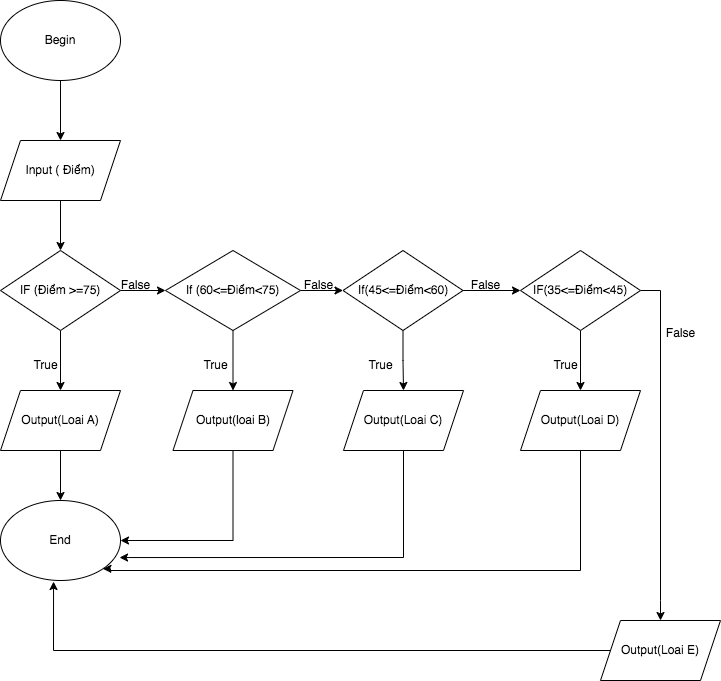

The diagram above was exported from draw.io. Its source (the exported page's mxGraphModel, read from the mxfile embedded in the PNG):
<mxGraphModel dx="954" dy="512" grid="1" gridSize="10" guides="1" tooltips="1" connect="1" arrows="1" fold="1" page="1" pageScale="1" pageWidth="850" pageHeight="1100" math="0" shadow="0">
  <root>
    <mxCell id="0" />
    <mxCell id="1" parent="0" />
    <mxCell id="4HubQTaktFOFMh0LKnDb-4" style="edgeStyle=orthogonalEdgeStyle;rounded=0;orthogonalLoop=1;jettySize=auto;html=1;" edge="1" parent="1" source="4HubQTaktFOFMh0LKnDb-1" target="4HubQTaktFOFMh0LKnDb-2">
      <mxGeometry relative="1" as="geometry" />
    </mxCell>
    <mxCell id="4HubQTaktFOFMh0LKnDb-1" value="Begin" style="ellipse;whiteSpace=wrap;html=1;" vertex="1" parent="1">
      <mxGeometry x="120" y="40" width="120" height="80" as="geometry" />
    </mxCell>
    <mxCell id="4HubQTaktFOFMh0LKnDb-5" style="edgeStyle=orthogonalEdgeStyle;rounded=0;orthogonalLoop=1;jettySize=auto;html=1;" edge="1" parent="1" source="4HubQTaktFOFMh0LKnDb-2" target="4HubQTaktFOFMh0LKnDb-3">
      <mxGeometry relative="1" as="geometry" />
    </mxCell>
    <mxCell id="4HubQTaktFOFMh0LKnDb-2" value="Input ( Điểm)&lt;br&gt;" style="shape=parallelogram;perimeter=parallelogramPerimeter;whiteSpace=wrap;html=1;fixedSize=1;" vertex="1" parent="1">
      <mxGeometry x="120" y="180" width="120" height="60" as="geometry" />
    </mxCell>
    <mxCell id="4HubQTaktFOFMh0LKnDb-8" style="edgeStyle=orthogonalEdgeStyle;rounded=0;orthogonalLoop=1;jettySize=auto;html=1;entryX=0.5;entryY=0;entryDx=0;entryDy=0;" edge="1" parent="1" source="4HubQTaktFOFMh0LKnDb-3" target="4HubQTaktFOFMh0LKnDb-7">
      <mxGeometry relative="1" as="geometry" />
    </mxCell>
    <mxCell id="4HubQTaktFOFMh0LKnDb-12" style="edgeStyle=orthogonalEdgeStyle;rounded=0;orthogonalLoop=1;jettySize=auto;html=1;entryX=0;entryY=0.5;entryDx=0;entryDy=0;" edge="1" parent="1" source="4HubQTaktFOFMh0LKnDb-3" target="4HubQTaktFOFMh0LKnDb-6">
      <mxGeometry relative="1" as="geometry" />
    </mxCell>
    <mxCell id="4HubQTaktFOFMh0LKnDb-3" value="IF (Điểm &amp;gt;=75)" style="rhombus;whiteSpace=wrap;html=1;" vertex="1" parent="1">
      <mxGeometry x="120" y="290" width="120" height="80" as="geometry" />
    </mxCell>
    <mxCell id="4HubQTaktFOFMh0LKnDb-15" style="edgeStyle=orthogonalEdgeStyle;rounded=0;orthogonalLoop=1;jettySize=auto;html=1;" edge="1" parent="1" source="4HubQTaktFOFMh0LKnDb-6" target="4HubQTaktFOFMh0LKnDb-14">
      <mxGeometry relative="1" as="geometry" />
    </mxCell>
    <mxCell id="4HubQTaktFOFMh0LKnDb-19" style="edgeStyle=orthogonalEdgeStyle;rounded=0;orthogonalLoop=1;jettySize=auto;html=1;entryX=0;entryY=0.5;entryDx=0;entryDy=0;" edge="1" parent="1" source="4HubQTaktFOFMh0LKnDb-6" target="4HubQTaktFOFMh0LKnDb-18">
      <mxGeometry relative="1" as="geometry" />
    </mxCell>
    <mxCell id="4HubQTaktFOFMh0LKnDb-6" value="If (60&amp;lt;=Điểm&amp;lt;75)" style="rhombus;whiteSpace=wrap;html=1;" vertex="1" parent="1">
      <mxGeometry x="285" y="290" width="135" height="80" as="geometry" />
    </mxCell>
    <mxCell id="4HubQTaktFOFMh0LKnDb-10" style="edgeStyle=orthogonalEdgeStyle;rounded=0;orthogonalLoop=1;jettySize=auto;html=1;entryX=0.5;entryY=0;entryDx=0;entryDy=0;" edge="1" parent="1" source="4HubQTaktFOFMh0LKnDb-7" target="4HubQTaktFOFMh0LKnDb-9">
      <mxGeometry relative="1" as="geometry" />
    </mxCell>
    <mxCell id="4HubQTaktFOFMh0LKnDb-7" value="Output(Loai A)" style="shape=parallelogram;perimeter=parallelogramPerimeter;whiteSpace=wrap;html=1;fixedSize=1;" vertex="1" parent="1">
      <mxGeometry x="120" y="430" width="120" height="60" as="geometry" />
    </mxCell>
    <mxCell id="4HubQTaktFOFMh0LKnDb-9" value="End" style="ellipse;whiteSpace=wrap;html=1;" vertex="1" parent="1">
      <mxGeometry x="120" y="540" width="120" height="80" as="geometry" />
    </mxCell>
    <mxCell id="4HubQTaktFOFMh0LKnDb-11" value="True" style="text;html=1;align=center;verticalAlign=middle;resizable=0;points=[];autosize=1;strokeColor=none;fillColor=none;" vertex="1" parent="1">
      <mxGeometry x="140" y="390" width="50" height="30" as="geometry" />
    </mxCell>
    <mxCell id="4HubQTaktFOFMh0LKnDb-13" value="False" style="text;html=1;align=center;verticalAlign=middle;resizable=0;points=[];autosize=1;strokeColor=none;fillColor=none;" vertex="1" parent="1">
      <mxGeometry x="230" y="310" width="50" height="30" as="geometry" />
    </mxCell>
    <mxCell id="4HubQTaktFOFMh0LKnDb-16" style="edgeStyle=orthogonalEdgeStyle;rounded=0;orthogonalLoop=1;jettySize=auto;html=1;entryX=1;entryY=0.5;entryDx=0;entryDy=0;" edge="1" parent="1" source="4HubQTaktFOFMh0LKnDb-14" target="4HubQTaktFOFMh0LKnDb-9">
      <mxGeometry relative="1" as="geometry">
        <mxPoint x="380" y="580" as="targetPoint" />
        <Array as="points">
          <mxPoint x="353" y="580" />
        </Array>
      </mxGeometry>
    </mxCell>
    <mxCell id="4HubQTaktFOFMh0LKnDb-14" value="Output(loai B)&lt;br&gt;" style="shape=parallelogram;perimeter=parallelogramPerimeter;whiteSpace=wrap;html=1;fixedSize=1;" vertex="1" parent="1">
      <mxGeometry x="292.5" y="430" width="120" height="60" as="geometry" />
    </mxCell>
    <mxCell id="4HubQTaktFOFMh0LKnDb-17" value="True" style="text;html=1;align=center;verticalAlign=middle;resizable=0;points=[];autosize=1;strokeColor=none;fillColor=none;" vertex="1" parent="1">
      <mxGeometry x="310" y="390" width="50" height="30" as="geometry" />
    </mxCell>
    <mxCell id="4HubQTaktFOFMh0LKnDb-23" style="edgeStyle=orthogonalEdgeStyle;rounded=0;orthogonalLoop=1;jettySize=auto;html=1;entryX=0.5;entryY=0;entryDx=0;entryDy=0;" edge="1" parent="1" source="4HubQTaktFOFMh0LKnDb-18" target="4HubQTaktFOFMh0LKnDb-22">
      <mxGeometry relative="1" as="geometry" />
    </mxCell>
    <mxCell id="4HubQTaktFOFMh0LKnDb-31" style="edgeStyle=orthogonalEdgeStyle;rounded=0;orthogonalLoop=1;jettySize=auto;html=1;" edge="1" parent="1" source="4HubQTaktFOFMh0LKnDb-18" target="4HubQTaktFOFMh0LKnDb-27">
      <mxGeometry relative="1" as="geometry" />
    </mxCell>
    <mxCell id="4HubQTaktFOFMh0LKnDb-18" value="If(45&amp;lt;=Điểm&amp;lt;60)" style="rhombus;whiteSpace=wrap;html=1;" vertex="1" parent="1">
      <mxGeometry x="462.5" y="290" width="120" height="80" as="geometry" />
    </mxCell>
    <mxCell id="4HubQTaktFOFMh0LKnDb-20" value="False" style="text;html=1;align=center;verticalAlign=middle;resizable=0;points=[];autosize=1;strokeColor=none;fillColor=none;" vertex="1" parent="1">
      <mxGeometry x="412.5" y="310" width="50" height="30" as="geometry" />
    </mxCell>
    <mxCell id="4HubQTaktFOFMh0LKnDb-24" style="edgeStyle=orthogonalEdgeStyle;rounded=0;orthogonalLoop=1;jettySize=auto;html=1;entryX=0.992;entryY=0.713;entryDx=0;entryDy=0;entryPerimeter=0;" edge="1" parent="1" source="4HubQTaktFOFMh0LKnDb-22" target="4HubQTaktFOFMh0LKnDb-9">
      <mxGeometry relative="1" as="geometry">
        <mxPoint x="523" y="610" as="targetPoint" />
        <Array as="points">
          <mxPoint x="523" y="597" />
        </Array>
      </mxGeometry>
    </mxCell>
    <mxCell id="4HubQTaktFOFMh0LKnDb-22" value="Output(Loai C)" style="shape=parallelogram;perimeter=parallelogramPerimeter;whiteSpace=wrap;html=1;fixedSize=1;" vertex="1" parent="1">
      <mxGeometry x="463" y="430" width="120" height="60" as="geometry" />
    </mxCell>
    <mxCell id="4HubQTaktFOFMh0LKnDb-29" style="edgeStyle=orthogonalEdgeStyle;rounded=0;orthogonalLoop=1;jettySize=auto;html=1;entryX=0.5;entryY=0;entryDx=0;entryDy=0;" edge="1" parent="1" source="4HubQTaktFOFMh0LKnDb-27" target="4HubQTaktFOFMh0LKnDb-28">
      <mxGeometry relative="1" as="geometry" />
    </mxCell>
    <mxCell id="4HubQTaktFOFMh0LKnDb-35" style="edgeStyle=orthogonalEdgeStyle;rounded=0;orthogonalLoop=1;jettySize=auto;html=1;entryX=0.5;entryY=0;entryDx=0;entryDy=0;" edge="1" parent="1" source="4HubQTaktFOFMh0LKnDb-27" target="4HubQTaktFOFMh0LKnDb-36">
      <mxGeometry relative="1" as="geometry">
        <mxPoint x="810" y="610" as="targetPoint" />
        <Array as="points">
          <mxPoint x="780" y="330" />
          <mxPoint x="780" y="640" />
        </Array>
      </mxGeometry>
    </mxCell>
    <mxCell id="4HubQTaktFOFMh0LKnDb-27" value="IF(35&amp;lt;=Điểm&amp;lt;45)" style="rhombus;whiteSpace=wrap;html=1;" vertex="1" parent="1">
      <mxGeometry x="640" y="290" width="120" height="80" as="geometry" />
    </mxCell>
    <mxCell id="4HubQTaktFOFMh0LKnDb-30" style="edgeStyle=orthogonalEdgeStyle;rounded=0;orthogonalLoop=1;jettySize=auto;html=1;entryX=1;entryY=1;entryDx=0;entryDy=0;exitX=0.5;exitY=1;exitDx=0;exitDy=0;" edge="1" parent="1" source="4HubQTaktFOFMh0LKnDb-28" target="4HubQTaktFOFMh0LKnDb-9">
      <mxGeometry relative="1" as="geometry">
        <mxPoint x="670" y="600" as="targetPoint" />
        <Array as="points">
          <mxPoint x="700" y="610" />
          <mxPoint x="230" y="610" />
          <mxPoint x="230" y="608" />
        </Array>
      </mxGeometry>
    </mxCell>
    <mxCell id="4HubQTaktFOFMh0LKnDb-28" value="Output(Loai D)" style="shape=parallelogram;perimeter=parallelogramPerimeter;whiteSpace=wrap;html=1;fixedSize=1;" vertex="1" parent="1">
      <mxGeometry x="640" y="430" width="120" height="60" as="geometry" />
    </mxCell>
    <mxCell id="4HubQTaktFOFMh0LKnDb-32" value="False" style="text;html=1;align=center;verticalAlign=middle;resizable=0;points=[];autosize=1;strokeColor=none;fillColor=none;" vertex="1" parent="1">
      <mxGeometry x="580" y="310" width="50" height="30" as="geometry" />
    </mxCell>
    <mxCell id="4HubQTaktFOFMh0LKnDb-33" value="True" style="text;html=1;align=center;verticalAlign=middle;resizable=0;points=[];autosize=1;strokeColor=none;fillColor=none;" vertex="1" parent="1">
      <mxGeometry x="475" y="390" width="50" height="30" as="geometry" />
    </mxCell>
    <mxCell id="4HubQTaktFOFMh0LKnDb-34" value="True" style="text;html=1;align=center;verticalAlign=middle;resizable=0;points=[];autosize=1;strokeColor=none;fillColor=none;" vertex="1" parent="1">
      <mxGeometry x="660" y="390" width="50" height="30" as="geometry" />
    </mxCell>
    <mxCell id="4HubQTaktFOFMh0LKnDb-38" style="edgeStyle=orthogonalEdgeStyle;rounded=0;orthogonalLoop=1;jettySize=auto;html=1;entryX=0.442;entryY=1.013;entryDx=0;entryDy=0;entryPerimeter=0;" edge="1" parent="1" source="4HubQTaktFOFMh0LKnDb-36" target="4HubQTaktFOFMh0LKnDb-9">
      <mxGeometry relative="1" as="geometry">
        <mxPoint x="170" y="690" as="targetPoint" />
      </mxGeometry>
    </mxCell>
    <mxCell id="4HubQTaktFOFMh0LKnDb-36" value="Output(Loai E)" style="shape=parallelogram;perimeter=parallelogramPerimeter;whiteSpace=wrap;html=1;fixedSize=1;" vertex="1" parent="1">
      <mxGeometry x="720" y="660" width="120" height="60" as="geometry" />
    </mxCell>
    <mxCell id="4HubQTaktFOFMh0LKnDb-37" value="False" style="text;html=1;align=center;verticalAlign=middle;resizable=0;points=[];autosize=1;strokeColor=none;fillColor=none;" vertex="1" parent="1">
      <mxGeometry x="775" y="358" width="50" height="30" as="geometry" />
    </mxCell>
  </root>
</mxGraphModel>